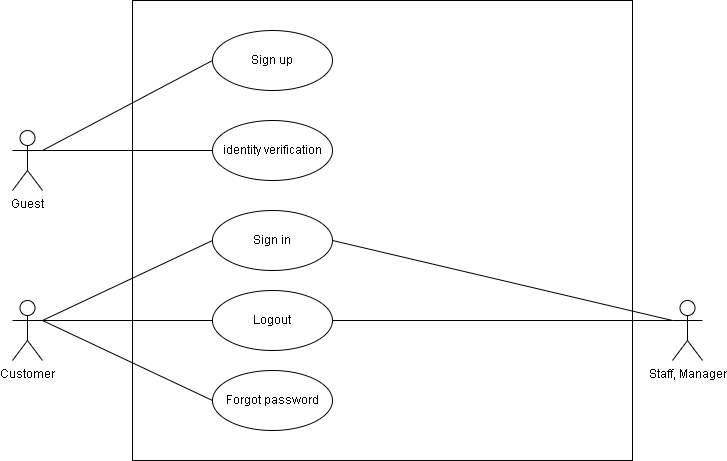

The diagram above was exported from draw.io. Its source (the exported page's mxGraphModel, read from the mxfile embedded in the PNG):
<mxGraphModel dx="1114" dy="584" grid="1" gridSize="10" guides="1" tooltips="1" connect="1" arrows="1" fold="1" page="1" pageScale="1" pageWidth="850" pageHeight="1100" math="0" shadow="0">
  <root>
    <mxCell id="0" />
    <mxCell id="1" parent="0" />
    <mxCell id="1A0ihBzSVDtbdak659bR-1" value="&lt;span style=&quot;color: rgba(0, 0, 0, 0); font-family: monospace; font-size: 0px; text-align: start;&quot;&gt;%3CmxGraphModel%3E%3Croot%3E%3CmxCell%20id%3D%220%22%2F%3E%3CmxCell%20id%3D%221%22%20parent%3D%220%22%2F%3E%3CmxCell%20id%3D%222%22%20value%3D%22include%22%20style%3D%22edgeStyle%3DorthogonalEdgeStyle%3Brounded%3D0%3BorthogonalLoop%3D1%3BjettySize%3Dauto%3Bhtml%3D1%3Bdashed%3D1%3B%22%20edge%3D%221%22%20parent%3D%221%22%3E%3CmxGeometry%20relative%3D%221%22%20as%3D%22geometry%22%3E%3CmxPoint%20x%3D%22440.0000923361745%22%20y%3D%22540.0526315789475%22%20as%3D%22sourcePoint%22%2F%3E%3CmxPoint%20x%3D%22339.99990766382575%22%20y%3D%22520.0526315789475%22%20as%3D%22targetPoint%22%2F%3E%3C%2FmxGeometry%3E%3C%2FmxCell%3E%3C%2Froot%3E%3C%2FmxGraphModel%3E&lt;/span&gt;" style="rounded=0;whiteSpace=wrap;html=1;" parent="1" vertex="1">
      <mxGeometry x="180" y="60" width="500" height="460" as="geometry" />
    </mxCell>
    <mxCell id="1A0ihBzSVDtbdak659bR-2" value="Guest" style="shape=umlActor;verticalLabelPosition=bottom;verticalAlign=top;html=1;outlineConnect=0;" parent="1" vertex="1">
      <mxGeometry x="60" y="190" width="30" height="60" as="geometry" />
    </mxCell>
    <mxCell id="1A0ihBzSVDtbdak659bR-10" value="Sign up" style="ellipse;whiteSpace=wrap;html=1;" parent="1" vertex="1">
      <mxGeometry x="260" y="90" width="120" height="60" as="geometry" />
    </mxCell>
    <mxCell id="1A0ihBzSVDtbdak659bR-11" value="Sign in" style="ellipse;whiteSpace=wrap;html=1;" parent="1" vertex="1">
      <mxGeometry x="260" y="270" width="120" height="60" as="geometry" />
    </mxCell>
    <mxCell id="1A0ihBzSVDtbdak659bR-13" value="Forgot password" style="ellipse;whiteSpace=wrap;html=1;" parent="1" vertex="1">
      <mxGeometry x="260" y="430" width="120" height="60" as="geometry" />
    </mxCell>
    <mxCell id="1A0ihBzSVDtbdak659bR-14" value="Logout" style="ellipse;whiteSpace=wrap;html=1;" parent="1" vertex="1">
      <mxGeometry x="260" y="350" width="120" height="60" as="geometry" />
    </mxCell>
    <mxCell id="1A0ihBzSVDtbdak659bR-18" value="" style="endArrow=none;html=1;rounded=0;entryX=0;entryY=0.5;entryDx=0;entryDy=0;exitX=1;exitY=0.3333333333333333;exitDx=0;exitDy=0;exitPerimeter=0;endFill=0;" parent="1" source="cEHF46TGTEPTHZR8B1R0-1" target="1A0ihBzSVDtbdak659bR-14" edge="1">
      <mxGeometry width="50" height="50" relative="1" as="geometry">
        <mxPoint x="120" y="220" as="sourcePoint" />
        <mxPoint x="260" y="280" as="targetPoint" />
      </mxGeometry>
    </mxCell>
    <mxCell id="1A0ihBzSVDtbdak659bR-21" value="" style="endArrow=none;html=1;rounded=0;entryX=0;entryY=0.5;entryDx=0;entryDy=0;exitX=1;exitY=0.3333333333333333;exitDx=0;exitDy=0;exitPerimeter=0;endFill=0;" parent="1" source="cEHF46TGTEPTHZR8B1R0-1" target="1A0ihBzSVDtbdak659bR-11" edge="1">
      <mxGeometry width="50" height="50" relative="1" as="geometry">
        <mxPoint x="100" y="200" as="sourcePoint" />
        <mxPoint x="240" y="350" as="targetPoint" />
      </mxGeometry>
    </mxCell>
    <mxCell id="oS9uYF8FKPGKoZHIHx59-1" value="" style="endArrow=none;html=1;rounded=0;entryX=0;entryY=0.5;entryDx=0;entryDy=0;exitX=1;exitY=0.3333333333333333;exitDx=0;exitDy=0;exitPerimeter=0;endFill=0;" parent="1" source="1A0ihBzSVDtbdak659bR-2" target="1A0ihBzSVDtbdak659bR-10" edge="1">
      <mxGeometry width="50" height="50" relative="1" as="geometry">
        <mxPoint x="100" y="220" as="sourcePoint" />
        <mxPoint x="270" y="290" as="targetPoint" />
      </mxGeometry>
    </mxCell>
    <mxCell id="oS9uYF8FKPGKoZHIHx59-2" value="" style="endArrow=none;html=1;rounded=0;entryX=0;entryY=0.5;entryDx=0;entryDy=0;exitX=1;exitY=0.3333333333333333;exitDx=0;exitDy=0;exitPerimeter=0;endFill=0;" parent="1" source="cEHF46TGTEPTHZR8B1R0-1" target="1A0ihBzSVDtbdak659bR-13" edge="1">
      <mxGeometry width="50" height="50" relative="1" as="geometry">
        <mxPoint x="110" y="210" as="sourcePoint" />
        <mxPoint x="280" y="280" as="targetPoint" />
      </mxGeometry>
    </mxCell>
    <mxCell id="cEHF46TGTEPTHZR8B1R0-1" value="Customer" style="shape=umlActor;verticalLabelPosition=bottom;verticalAlign=top;html=1;outlineConnect=0;" parent="1" vertex="1">
      <mxGeometry x="60" y="360" width="30" height="60" as="geometry" />
    </mxCell>
    <mxCell id="n9S3l8LTak83xUikvzQB-1" value="Staff, Manager" style="shape=umlActor;verticalLabelPosition=bottom;verticalAlign=top;html=1;outlineConnect=0;" parent="1" vertex="1">
      <mxGeometry x="720" y="360" width="30" height="60" as="geometry" />
    </mxCell>
    <mxCell id="n9S3l8LTak83xUikvzQB-2" value="" style="endArrow=none;html=1;rounded=0;entryX=0;entryY=0.3333333333333333;entryDx=0;entryDy=0;exitX=1;exitY=0.5;exitDx=0;exitDy=0;endFill=0;entryPerimeter=0;" parent="1" source="1A0ihBzSVDtbdak659bR-11" target="n9S3l8LTak83xUikvzQB-1" edge="1">
      <mxGeometry width="50" height="50" relative="1" as="geometry">
        <mxPoint x="100" y="390" as="sourcePoint" />
        <mxPoint x="270" y="390" as="targetPoint" />
      </mxGeometry>
    </mxCell>
    <mxCell id="n9S3l8LTak83xUikvzQB-3" value="" style="endArrow=none;html=1;rounded=0;entryX=0;entryY=0.3333333333333333;entryDx=0;entryDy=0;exitX=1;exitY=0.5;exitDx=0;exitDy=0;endFill=0;entryPerimeter=0;" parent="1" source="1A0ihBzSVDtbdak659bR-14" target="n9S3l8LTak83xUikvzQB-1" edge="1">
      <mxGeometry width="50" height="50" relative="1" as="geometry">
        <mxPoint x="110" y="400" as="sourcePoint" />
        <mxPoint x="280" y="400" as="targetPoint" />
      </mxGeometry>
    </mxCell>
    <mxCell id="2HuiHoyBQ_Lq0bjcxSOe-1" value="identity verification" style="ellipse;whiteSpace=wrap;html=1;" vertex="1" parent="1">
      <mxGeometry x="260" y="180" width="120" height="60" as="geometry" />
    </mxCell>
    <mxCell id="2HuiHoyBQ_Lq0bjcxSOe-2" value="" style="endArrow=none;html=1;rounded=0;entryX=0;entryY=0.5;entryDx=0;entryDy=0;exitX=1;exitY=0.3333333333333333;exitDx=0;exitDy=0;exitPerimeter=0;endFill=0;" edge="1" parent="1" source="1A0ihBzSVDtbdak659bR-2" target="2HuiHoyBQ_Lq0bjcxSOe-1">
      <mxGeometry width="50" height="50" relative="1" as="geometry">
        <mxPoint x="100" y="220" as="sourcePoint" />
        <mxPoint x="270" y="140" as="targetPoint" />
      </mxGeometry>
    </mxCell>
  </root>
</mxGraphModel>